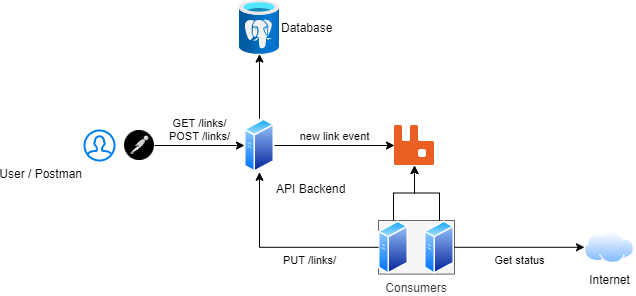

The diagram above was exported from draw.io. Its source (the exported page's mxGraphModel, read from the mxfile embedded in the PNG):
<mxGraphModel dx="868" dy="1622" grid="1" gridSize="10" guides="1" tooltips="1" connect="1" arrows="1" fold="1" page="1" pageScale="1" pageWidth="827" pageHeight="1169" math="0" shadow="0">
  <root>
    <mxCell id="0" />
    <mxCell id="1" parent="0" />
    <mxCell id="ZZpHosj7JSYZYtbYGWIB-6" value="User / Postman" style="group;verticalAlign=top;labelPosition=left;verticalLabelPosition=bottom;align=right;" parent="1" vertex="1" connectable="0">
      <mxGeometry x="120" y="40" width="70" height="30" as="geometry" />
    </mxCell>
    <mxCell id="ZZpHosj7JSYZYtbYGWIB-2" value="" style="html=1;verticalLabelPosition=bottom;align=right;labelBackgroundColor=#ffffff;verticalAlign=top;strokeWidth=2;strokeColor=#0080F0;shadow=0;dashed=0;shape=mxgraph.ios7.icons.user;labelPosition=left;" parent="ZZpHosj7JSYZYtbYGWIB-6" vertex="1">
      <mxGeometry width="30" height="30" as="geometry" />
    </mxCell>
    <mxCell id="ZZpHosj7JSYZYtbYGWIB-5" value="" style="shape=image;html=1;verticalAlign=top;verticalLabelPosition=bottom;labelBackgroundColor=#ffffff;imageAspect=0;aspect=fixed;image=https://cdn4.iconfinder.com/data/icons/logos-brands-5/24/postman-128.png" parent="ZZpHosj7JSYZYtbYGWIB-6" vertex="1">
      <mxGeometry x="40" width="30" height="30" as="geometry" />
    </mxCell>
    <mxCell id="ZZpHosj7JSYZYtbYGWIB-17" style="edgeStyle=orthogonalEdgeStyle;rounded=0;jumpSize=0;orthogonalLoop=1;jettySize=auto;html=1;labelPosition=right;verticalLabelPosition=middle;align=left;verticalAlign=middle;" parent="1" source="ZZpHosj7JSYZYtbYGWIB-7" target="ZZpHosj7JSYZYtbYGWIB-15" edge="1">
      <mxGeometry relative="1" as="geometry" />
    </mxCell>
    <mxCell id="ZZpHosj7JSYZYtbYGWIB-22" value="new link event" style="edgeStyle=orthogonalEdgeStyle;rounded=0;jumpSize=0;orthogonalLoop=1;jettySize=auto;html=1;entryX=0;entryY=0.5;entryDx=0;entryDy=0;startArrow=none;startFill=0;labelPosition=center;verticalLabelPosition=top;align=center;verticalAlign=bottom;" parent="1" source="ZZpHosj7JSYZYtbYGWIB-7" target="ZZpHosj7JSYZYtbYGWIB-21" edge="1">
      <mxGeometry relative="1" as="geometry" />
    </mxCell>
    <mxCell id="ZZpHosj7JSYZYtbYGWIB-7" value="API Backend" style="aspect=fixed;perimeter=ellipsePerimeter;html=1;align=left;shadow=0;dashed=0;spacingTop=3;image;image=img/lib/active_directory/generic_server.svg;labelPosition=right;verticalLabelPosition=bottom;verticalAlign=top;" parent="1" vertex="1">
      <mxGeometry x="280" y="28.22" width="30" height="53.57" as="geometry" />
    </mxCell>
    <mxCell id="ZZpHosj7JSYZYtbYGWIB-15" value="Database" style="aspect=fixed;html=1;points=[];align=left;image;fontSize=12;image=img/lib/azure2/databases/Azure_Database_PostgreSQL_Server.svg;strokeColor=#000000;labelPosition=right;verticalLabelPosition=middle;verticalAlign=middle;" parent="1" vertex="1">
      <mxGeometry x="274.90999999999997" y="-90" width="40.18" height="53.57" as="geometry" />
    </mxCell>
    <mxCell id="ZZpHosj7JSYZYtbYGWIB-18" value="GET /links/&lt;br&gt;POST /links/" style="edgeStyle=orthogonalEdgeStyle;rounded=0;jumpSize=0;orthogonalLoop=1;jettySize=auto;html=1;startArrow=none;startFill=0;labelPosition=center;verticalLabelPosition=top;align=center;verticalAlign=bottom;" parent="1" source="ZZpHosj7JSYZYtbYGWIB-5" target="ZZpHosj7JSYZYtbYGWIB-7" edge="1">
      <mxGeometry relative="1" as="geometry" />
    </mxCell>
    <mxCell id="ZZpHosj7JSYZYtbYGWIB-21" value="" style="shape=image;verticalLabelPosition=bottom;labelBackgroundColor=#ffffff;verticalAlign=top;aspect=fixed;imageAspect=0;image=data:image/svg+xml,(base64 omitted: 3744 chars);strokeColor=#000000;" parent="1" vertex="1">
      <mxGeometry x="430" y="35" width="40" height="40" as="geometry" />
    </mxCell>
    <mxCell id="ZZpHosj7JSYZYtbYGWIB-26" value="Consumers" style="group;labelPosition=center;verticalLabelPosition=bottom;align=center;verticalAlign=top;rounded=0;fillColor=#f5f5f5;strokeColor=#666666;fontColor=#333333;" parent="1" vertex="1" connectable="0">
      <mxGeometry x="414" y="130" width="76" height="53.56999999999999" as="geometry" />
    </mxCell>
    <mxCell id="ZZpHosj7JSYZYtbYGWIB-23" value="" style="aspect=fixed;perimeter=ellipsePerimeter;html=1;align=center;shadow=0;dashed=0;spacingTop=3;image;image=img/lib/active_directory/generic_server.svg;strokeColor=#000000;" parent="ZZpHosj7JSYZYtbYGWIB-26" vertex="1">
      <mxGeometry width="30" height="53.57" as="geometry" />
    </mxCell>
    <mxCell id="ZZpHosj7JSYZYtbYGWIB-25" value="" style="aspect=fixed;perimeter=ellipsePerimeter;html=1;align=center;shadow=0;dashed=0;spacingTop=3;image;image=img/lib/active_directory/generic_server.svg;strokeColor=#000000;" parent="ZZpHosj7JSYZYtbYGWIB-26" vertex="1">
      <mxGeometry x="46" width="30" height="53.57" as="geometry" />
    </mxCell>
    <mxCell id="ZZpHosj7JSYZYtbYGWIB-28" value="Internet" style="aspect=fixed;perimeter=ellipsePerimeter;html=1;align=center;shadow=0;dashed=0;spacingTop=3;image;image=img/lib/active_directory/internet_cloud.svg;strokeColor=#000000;" parent="1" vertex="1">
      <mxGeometry x="620" y="141.03" width="50" height="31.5" as="geometry" />
    </mxCell>
    <mxCell id="ZZpHosj7JSYZYtbYGWIB-29" value="Get status" style="edgeStyle=orthogonalEdgeStyle;rounded=0;jumpSize=0;orthogonalLoop=1;jettySize=auto;html=1;entryX=0;entryY=0.5;entryDx=0;entryDy=0;startArrow=none;startFill=0;labelPosition=center;verticalLabelPosition=bottom;align=center;verticalAlign=top;" parent="1" source="ZZpHosj7JSYZYtbYGWIB-25" target="ZZpHosj7JSYZYtbYGWIB-28" edge="1">
      <mxGeometry relative="1" as="geometry" />
    </mxCell>
    <mxCell id="ZZpHosj7JSYZYtbYGWIB-30" value="PUT /links/" style="edgeStyle=orthogonalEdgeStyle;rounded=0;jumpSize=0;orthogonalLoop=1;jettySize=auto;html=1;entryX=0.5;entryY=1;entryDx=0;entryDy=0;startArrow=none;startFill=0;labelPosition=right;verticalLabelPosition=bottom;align=left;verticalAlign=top;" parent="1" source="ZZpHosj7JSYZYtbYGWIB-23" target="ZZpHosj7JSYZYtbYGWIB-7" edge="1">
      <mxGeometry relative="1" as="geometry" />
    </mxCell>
    <mxCell id="9U66O8KeOUEvk4-QiXa7-1" style="edgeStyle=orthogonalEdgeStyle;rounded=0;jumpSize=0;orthogonalLoop=1;jettySize=auto;html=1;startArrow=none;startFill=0;" edge="1" parent="1" source="ZZpHosj7JSYZYtbYGWIB-23" target="ZZpHosj7JSYZYtbYGWIB-21">
      <mxGeometry relative="1" as="geometry" />
    </mxCell>
    <mxCell id="9U66O8KeOUEvk4-QiXa7-2" style="edgeStyle=orthogonalEdgeStyle;rounded=0;jumpSize=0;orthogonalLoop=1;jettySize=auto;html=1;entryX=0.5;entryY=1;entryDx=0;entryDy=0;startArrow=none;startFill=0;" edge="1" parent="1" source="ZZpHosj7JSYZYtbYGWIB-25" target="ZZpHosj7JSYZYtbYGWIB-21">
      <mxGeometry relative="1" as="geometry" />
    </mxCell>
  </root>
</mxGraphModel>